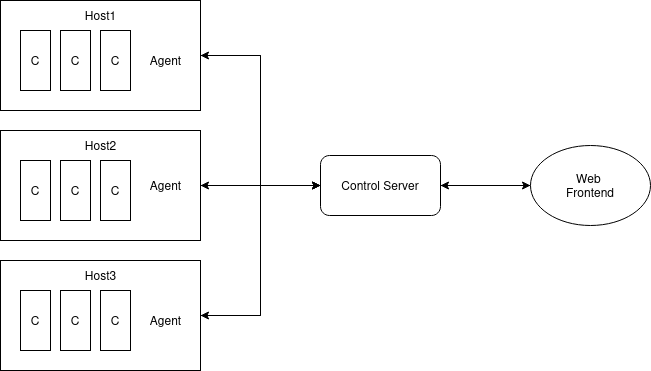

The diagram above was exported from draw.io. Its source (the exported page's mxGraphModel, read from the mxfile embedded in the PNG):
<mxGraphModel dx="954" dy="598" grid="1" gridSize="10" guides="1" tooltips="1" connect="1" arrows="1" fold="1" page="1" pageScale="1" pageWidth="850" pageHeight="1100" math="0" shadow="0">
  <root>
    <mxCell id="0" />
    <mxCell id="1" parent="0" />
    <mxCell id="MM9hYcx6rMfm_-ZEIbhS-6" style="edgeStyle=orthogonalEdgeStyle;rounded=0;orthogonalLoop=1;jettySize=auto;html=1;exitX=1;exitY=0.5;exitDx=0;exitDy=0;entryX=0;entryY=0.5;entryDx=0;entryDy=0;" edge="1" parent="1" source="MM9hYcx6rMfm_-ZEIbhS-1" target="MM9hYcx6rMfm_-ZEIbhS-4">
      <mxGeometry relative="1" as="geometry" />
    </mxCell>
    <mxCell id="MM9hYcx6rMfm_-ZEIbhS-1" value="" style="rounded=0;whiteSpace=wrap;html=1;" vertex="1" parent="1">
      <mxGeometry x="80" y="80" width="200" height="110" as="geometry" />
    </mxCell>
    <mxCell id="MM9hYcx6rMfm_-ZEIbhS-7" style="edgeStyle=orthogonalEdgeStyle;rounded=0;orthogonalLoop=1;jettySize=auto;html=1;exitX=1;exitY=0.5;exitDx=0;exitDy=0;entryX=0;entryY=0.5;entryDx=0;entryDy=0;" edge="1" parent="1" source="MM9hYcx6rMfm_-ZEIbhS-2" target="MM9hYcx6rMfm_-ZEIbhS-4">
      <mxGeometry relative="1" as="geometry">
        <mxPoint x="400" y="240" as="targetPoint" />
      </mxGeometry>
    </mxCell>
    <mxCell id="MM9hYcx6rMfm_-ZEIbhS-2" value="" style="rounded=0;whiteSpace=wrap;html=1;" vertex="1" parent="1">
      <mxGeometry x="80" y="210" width="200" height="110" as="geometry" />
    </mxCell>
    <mxCell id="MM9hYcx6rMfm_-ZEIbhS-9" style="edgeStyle=orthogonalEdgeStyle;rounded=0;orthogonalLoop=1;jettySize=auto;html=1;exitX=1;exitY=0.5;exitDx=0;exitDy=0;entryX=0;entryY=0.5;entryDx=0;entryDy=0;" edge="1" parent="1" source="MM9hYcx6rMfm_-ZEIbhS-3" target="MM9hYcx6rMfm_-ZEIbhS-4">
      <mxGeometry relative="1" as="geometry" />
    </mxCell>
    <mxCell id="MM9hYcx6rMfm_-ZEIbhS-3" value="" style="rounded=0;whiteSpace=wrap;html=1;" vertex="1" parent="1">
      <mxGeometry x="80" y="340" width="200" height="110" as="geometry" />
    </mxCell>
    <mxCell id="MM9hYcx6rMfm_-ZEIbhS-10" style="edgeStyle=orthogonalEdgeStyle;rounded=0;orthogonalLoop=1;jettySize=auto;html=1;exitX=0;exitY=0.5;exitDx=0;exitDy=0;entryX=1;entryY=0.5;entryDx=0;entryDy=0;" edge="1" parent="1" source="MM9hYcx6rMfm_-ZEIbhS-4" target="MM9hYcx6rMfm_-ZEIbhS-2">
      <mxGeometry relative="1" as="geometry" />
    </mxCell>
    <mxCell id="MM9hYcx6rMfm_-ZEIbhS-11" style="edgeStyle=orthogonalEdgeStyle;rounded=0;orthogonalLoop=1;jettySize=auto;html=1;exitX=0;exitY=0.5;exitDx=0;exitDy=0;entryX=1;entryY=0.5;entryDx=0;entryDy=0;" edge="1" parent="1" source="MM9hYcx6rMfm_-ZEIbhS-4" target="MM9hYcx6rMfm_-ZEIbhS-1">
      <mxGeometry relative="1" as="geometry" />
    </mxCell>
    <mxCell id="MM9hYcx6rMfm_-ZEIbhS-12" style="edgeStyle=orthogonalEdgeStyle;rounded=0;orthogonalLoop=1;jettySize=auto;html=1;exitX=0;exitY=0.5;exitDx=0;exitDy=0;entryX=1;entryY=0.5;entryDx=0;entryDy=0;" edge="1" parent="1" source="MM9hYcx6rMfm_-ZEIbhS-4" target="MM9hYcx6rMfm_-ZEIbhS-3">
      <mxGeometry relative="1" as="geometry" />
    </mxCell>
    <mxCell id="MM9hYcx6rMfm_-ZEIbhS-15" style="edgeStyle=orthogonalEdgeStyle;rounded=0;orthogonalLoop=1;jettySize=auto;html=1;entryX=0;entryY=0.5;entryDx=0;entryDy=0;" edge="1" parent="1" source="MM9hYcx6rMfm_-ZEIbhS-4" target="MM9hYcx6rMfm_-ZEIbhS-14">
      <mxGeometry relative="1" as="geometry" />
    </mxCell>
    <mxCell id="MM9hYcx6rMfm_-ZEIbhS-4" value="Control Server" style="rounded=1;whiteSpace=wrap;html=1;" vertex="1" parent="1">
      <mxGeometry x="400" y="235" width="120" height="60" as="geometry" />
    </mxCell>
    <mxCell id="MM9hYcx6rMfm_-ZEIbhS-16" style="edgeStyle=orthogonalEdgeStyle;rounded=0;orthogonalLoop=1;jettySize=auto;html=1;exitX=0;exitY=0.5;exitDx=0;exitDy=0;entryX=1;entryY=0.5;entryDx=0;entryDy=0;" edge="1" parent="1" source="MM9hYcx6rMfm_-ZEIbhS-14" target="MM9hYcx6rMfm_-ZEIbhS-4">
      <mxGeometry relative="1" as="geometry" />
    </mxCell>
    <mxCell id="MM9hYcx6rMfm_-ZEIbhS-14" value="&lt;div&gt;Web&amp;nbsp;&lt;/div&gt;&lt;div&gt;Frontend&lt;/div&gt;" style="ellipse;whiteSpace=wrap;html=1;" vertex="1" parent="1">
      <mxGeometry x="610" y="225" width="120" height="80" as="geometry" />
    </mxCell>
    <mxCell id="MM9hYcx6rMfm_-ZEIbhS-17" value="C" style="rounded=0;whiteSpace=wrap;html=1;" vertex="1" parent="1">
      <mxGeometry x="100" y="110" width="30" height="60" as="geometry" />
    </mxCell>
    <mxCell id="MM9hYcx6rMfm_-ZEIbhS-18" value="C" style="rounded=0;whiteSpace=wrap;html=1;" vertex="1" parent="1">
      <mxGeometry x="140" y="110" width="30" height="60" as="geometry" />
    </mxCell>
    <mxCell id="MM9hYcx6rMfm_-ZEIbhS-19" value="C" style="rounded=0;whiteSpace=wrap;html=1;" vertex="1" parent="1">
      <mxGeometry x="180" y="110" width="30" height="60" as="geometry" />
    </mxCell>
    <mxCell id="MM9hYcx6rMfm_-ZEIbhS-20" value="C" style="rounded=0;whiteSpace=wrap;html=1;" vertex="1" parent="1">
      <mxGeometry x="180" y="240" width="30" height="60" as="geometry" />
    </mxCell>
    <mxCell id="MM9hYcx6rMfm_-ZEIbhS-21" value="C" style="rounded=0;whiteSpace=wrap;html=1;" vertex="1" parent="1">
      <mxGeometry x="140" y="240" width="30" height="60" as="geometry" />
    </mxCell>
    <mxCell id="MM9hYcx6rMfm_-ZEIbhS-22" value="C" style="rounded=0;whiteSpace=wrap;html=1;" vertex="1" parent="1">
      <mxGeometry x="100" y="240" width="30" height="60" as="geometry" />
    </mxCell>
    <mxCell id="MM9hYcx6rMfm_-ZEIbhS-23" value="C" style="rounded=0;whiteSpace=wrap;html=1;" vertex="1" parent="1">
      <mxGeometry x="180" y="370" width="30" height="60" as="geometry" />
    </mxCell>
    <mxCell id="MM9hYcx6rMfm_-ZEIbhS-24" value="C" style="rounded=0;whiteSpace=wrap;html=1;" vertex="1" parent="1">
      <mxGeometry x="140" y="370" width="30" height="60" as="geometry" />
    </mxCell>
    <mxCell id="MM9hYcx6rMfm_-ZEIbhS-25" value="C" style="rounded=0;whiteSpace=wrap;html=1;" vertex="1" parent="1">
      <mxGeometry x="100" y="370" width="30" height="60" as="geometry" />
    </mxCell>
    <mxCell id="MM9hYcx6rMfm_-ZEIbhS-26" value="Agent" style="text;html=1;align=center;verticalAlign=middle;resizable=0;points=[];autosize=1;strokeColor=none;fillColor=none;" vertex="1" parent="1">
      <mxGeometry x="220" y="125" width="50" height="30" as="geometry" />
    </mxCell>
    <mxCell id="MM9hYcx6rMfm_-ZEIbhS-27" value="Agent" style="text;html=1;align=center;verticalAlign=middle;resizable=0;points=[];autosize=1;strokeColor=none;fillColor=none;" vertex="1" parent="1">
      <mxGeometry x="220" y="250" width="50" height="30" as="geometry" />
    </mxCell>
    <mxCell id="MM9hYcx6rMfm_-ZEIbhS-28" value="Agent" style="text;html=1;align=center;verticalAlign=middle;resizable=0;points=[];autosize=1;strokeColor=none;fillColor=none;" vertex="1" parent="1">
      <mxGeometry x="220" y="385" width="50" height="30" as="geometry" />
    </mxCell>
    <mxCell id="MM9hYcx6rMfm_-ZEIbhS-29" value="Host1" style="text;html=1;align=center;verticalAlign=middle;resizable=0;points=[];autosize=1;strokeColor=none;fillColor=none;" vertex="1" parent="1">
      <mxGeometry x="155" y="80" width="50" height="30" as="geometry" />
    </mxCell>
    <mxCell id="MM9hYcx6rMfm_-ZEIbhS-30" value="Host2" style="text;html=1;align=center;verticalAlign=middle;resizable=0;points=[];autosize=1;strokeColor=none;fillColor=none;" vertex="1" parent="1">
      <mxGeometry x="155" y="210" width="50" height="30" as="geometry" />
    </mxCell>
    <mxCell id="MM9hYcx6rMfm_-ZEIbhS-32" value="Host3" style="text;html=1;align=center;verticalAlign=middle;resizable=0;points=[];autosize=1;strokeColor=none;fillColor=none;" vertex="1" parent="1">
      <mxGeometry x="155" y="340" width="50" height="30" as="geometry" />
    </mxCell>
  </root>
</mxGraphModel>